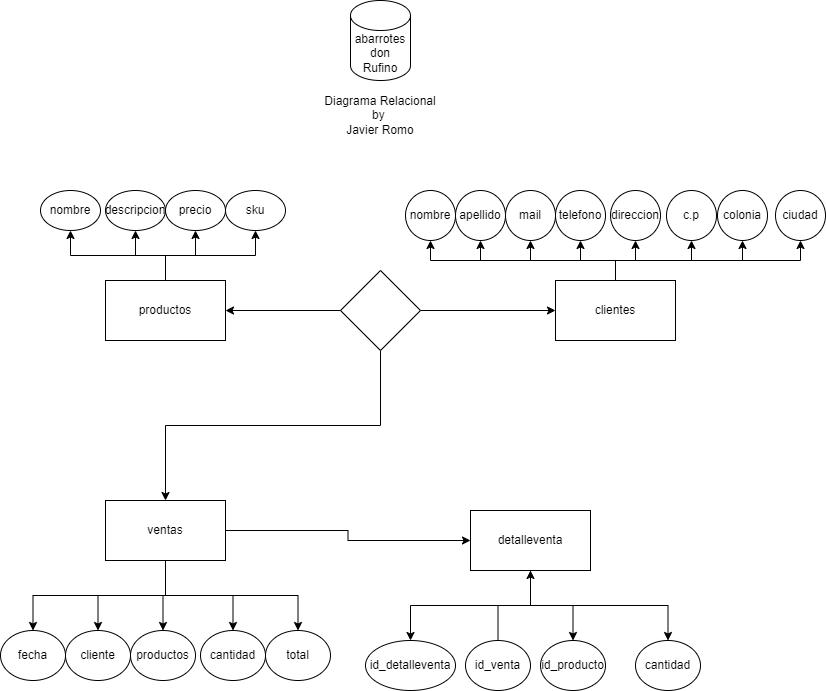

The diagram above was exported from draw.io. Its source (the exported page's mxGraphModel, read from the mxfile embedded in the PNG):
<mxGraphModel dx="888" dy="813" grid="1" gridSize="10" guides="1" tooltips="1" connect="1" arrows="1" fold="1" page="1" pageScale="1" pageWidth="850" pageHeight="1100" math="0" shadow="0">
  <root>
    <mxCell id="0" />
    <mxCell id="1" parent="0" />
    <mxCell id="bZrSzHXKFFpv_MeQmv-U-41" style="edgeStyle=orthogonalEdgeStyle;rounded=0;orthogonalLoop=1;jettySize=auto;html=1;exitX=0.5;exitY=0;exitDx=0;exitDy=0;entryX=0.5;entryY=1;entryDx=0;entryDy=0;" parent="1" source="bZrSzHXKFFpv_MeQmv-U-1" target="bZrSzHXKFFpv_MeQmv-U-40" edge="1">
      <mxGeometry relative="1" as="geometry" />
    </mxCell>
    <mxCell id="bZrSzHXKFFpv_MeQmv-U-42" style="edgeStyle=orthogonalEdgeStyle;rounded=0;orthogonalLoop=1;jettySize=auto;html=1;exitX=0.5;exitY=0;exitDx=0;exitDy=0;entryX=0.5;entryY=1;entryDx=0;entryDy=0;" parent="1" source="bZrSzHXKFFpv_MeQmv-U-1" target="bZrSzHXKFFpv_MeQmv-U-39" edge="1">
      <mxGeometry relative="1" as="geometry" />
    </mxCell>
    <mxCell id="bZrSzHXKFFpv_MeQmv-U-43" style="edgeStyle=orthogonalEdgeStyle;rounded=0;orthogonalLoop=1;jettySize=auto;html=1;exitX=0.5;exitY=0;exitDx=0;exitDy=0;entryX=0.5;entryY=1;entryDx=0;entryDy=0;" parent="1" source="bZrSzHXKFFpv_MeQmv-U-1" target="bZrSzHXKFFpv_MeQmv-U-38" edge="1">
      <mxGeometry relative="1" as="geometry" />
    </mxCell>
    <mxCell id="bZrSzHXKFFpv_MeQmv-U-44" style="edgeStyle=orthogonalEdgeStyle;rounded=0;orthogonalLoop=1;jettySize=auto;html=1;exitX=0.5;exitY=0;exitDx=0;exitDy=0;entryX=0.5;entryY=1;entryDx=0;entryDy=0;" parent="1" source="bZrSzHXKFFpv_MeQmv-U-1" target="bZrSzHXKFFpv_MeQmv-U-3" edge="1">
      <mxGeometry relative="1" as="geometry" />
    </mxCell>
    <mxCell id="bZrSzHXKFFpv_MeQmv-U-1" value="productos" style="rounded=0;whiteSpace=wrap;html=1;" parent="1" vertex="1">
      <mxGeometry x="130" y="290" width="120" height="60" as="geometry" />
    </mxCell>
    <mxCell id="bZrSzHXKFFpv_MeQmv-U-3" value="nombre" style="ellipse;whiteSpace=wrap;html=1;" parent="1" vertex="1">
      <mxGeometry x="65" y="200" width="60" height="40" as="geometry" />
    </mxCell>
    <mxCell id="bZrSzHXKFFpv_MeQmv-U-27" style="edgeStyle=orthogonalEdgeStyle;rounded=0;orthogonalLoop=1;jettySize=auto;html=1;exitX=0.5;exitY=0;exitDx=0;exitDy=0;entryX=0.5;entryY=1;entryDx=0;entryDy=0;" parent="1" source="bZrSzHXKFFpv_MeQmv-U-18" target="bZrSzHXKFFpv_MeQmv-U-19" edge="1">
      <mxGeometry relative="1" as="geometry" />
    </mxCell>
    <mxCell id="bZrSzHXKFFpv_MeQmv-U-28" style="edgeStyle=orthogonalEdgeStyle;rounded=0;orthogonalLoop=1;jettySize=auto;html=1;exitX=0.5;exitY=0;exitDx=0;exitDy=0;entryX=0.5;entryY=1;entryDx=0;entryDy=0;" parent="1" source="bZrSzHXKFFpv_MeQmv-U-18" target="bZrSzHXKFFpv_MeQmv-U-20" edge="1">
      <mxGeometry relative="1" as="geometry" />
    </mxCell>
    <mxCell id="bZrSzHXKFFpv_MeQmv-U-29" style="edgeStyle=orthogonalEdgeStyle;rounded=0;orthogonalLoop=1;jettySize=auto;html=1;exitX=0.5;exitY=0;exitDx=0;exitDy=0;entryX=0.5;entryY=1;entryDx=0;entryDy=0;" parent="1" source="bZrSzHXKFFpv_MeQmv-U-18" target="bZrSzHXKFFpv_MeQmv-U-23" edge="1">
      <mxGeometry relative="1" as="geometry" />
    </mxCell>
    <mxCell id="bZrSzHXKFFpv_MeQmv-U-30" style="edgeStyle=orthogonalEdgeStyle;rounded=0;orthogonalLoop=1;jettySize=auto;html=1;exitX=0.5;exitY=0;exitDx=0;exitDy=0;entryX=0.5;entryY=1;entryDx=0;entryDy=0;" parent="1" source="bZrSzHXKFFpv_MeQmv-U-18" target="bZrSzHXKFFpv_MeQmv-U-21" edge="1">
      <mxGeometry relative="1" as="geometry" />
    </mxCell>
    <mxCell id="bZrSzHXKFFpv_MeQmv-U-31" style="edgeStyle=orthogonalEdgeStyle;rounded=0;orthogonalLoop=1;jettySize=auto;html=1;exitX=0.5;exitY=0;exitDx=0;exitDy=0;entryX=0.5;entryY=1;entryDx=0;entryDy=0;" parent="1" source="bZrSzHXKFFpv_MeQmv-U-18" target="bZrSzHXKFFpv_MeQmv-U-25" edge="1">
      <mxGeometry relative="1" as="geometry" />
    </mxCell>
    <mxCell id="bZrSzHXKFFpv_MeQmv-U-32" style="edgeStyle=orthogonalEdgeStyle;rounded=0;orthogonalLoop=1;jettySize=auto;html=1;exitX=0.5;exitY=0;exitDx=0;exitDy=0;entryX=0.5;entryY=1;entryDx=0;entryDy=0;" parent="1" source="bZrSzHXKFFpv_MeQmv-U-18" target="bZrSzHXKFFpv_MeQmv-U-24" edge="1">
      <mxGeometry relative="1" as="geometry" />
    </mxCell>
    <mxCell id="bZrSzHXKFFpv_MeQmv-U-33" style="edgeStyle=orthogonalEdgeStyle;rounded=0;orthogonalLoop=1;jettySize=auto;html=1;exitX=0.5;exitY=0;exitDx=0;exitDy=0;entryX=0.5;entryY=1;entryDx=0;entryDy=0;" parent="1" source="bZrSzHXKFFpv_MeQmv-U-18" target="bZrSzHXKFFpv_MeQmv-U-22" edge="1">
      <mxGeometry relative="1" as="geometry" />
    </mxCell>
    <mxCell id="bZrSzHXKFFpv_MeQmv-U-34" style="edgeStyle=orthogonalEdgeStyle;rounded=0;orthogonalLoop=1;jettySize=auto;html=1;exitX=0.5;exitY=0;exitDx=0;exitDy=0;" parent="1" source="bZrSzHXKFFpv_MeQmv-U-18" target="bZrSzHXKFFpv_MeQmv-U-26" edge="1">
      <mxGeometry relative="1" as="geometry" />
    </mxCell>
    <mxCell id="bZrSzHXKFFpv_MeQmv-U-18" value="clientes" style="rounded=0;whiteSpace=wrap;html=1;" parent="1" vertex="1">
      <mxGeometry x="580" y="290" width="120" height="60" as="geometry" />
    </mxCell>
    <mxCell id="bZrSzHXKFFpv_MeQmv-U-19" value="nombre" style="ellipse;whiteSpace=wrap;html=1;" parent="1" vertex="1">
      <mxGeometry x="430" y="200" width="50" height="50" as="geometry" />
    </mxCell>
    <mxCell id="bZrSzHXKFFpv_MeQmv-U-20" value="apellido" style="ellipse;whiteSpace=wrap;html=1;" parent="1" vertex="1">
      <mxGeometry x="480" y="200" width="50" height="50" as="geometry" />
    </mxCell>
    <mxCell id="bZrSzHXKFFpv_MeQmv-U-21" value="telefono" style="ellipse;whiteSpace=wrap;html=1;" parent="1" vertex="1">
      <mxGeometry x="580" y="200" width="50" height="50" as="geometry" />
    </mxCell>
    <mxCell id="bZrSzHXKFFpv_MeQmv-U-22" value="colonia" style="ellipse;whiteSpace=wrap;html=1;" parent="1" vertex="1">
      <mxGeometry x="742" y="200" width="50" height="50" as="geometry" />
    </mxCell>
    <mxCell id="bZrSzHXKFFpv_MeQmv-U-23" value="mail" style="ellipse;whiteSpace=wrap;html=1;" parent="1" vertex="1">
      <mxGeometry x="530" y="200" width="50" height="50" as="geometry" />
    </mxCell>
    <mxCell id="bZrSzHXKFFpv_MeQmv-U-24" value="c.p" style="ellipse;whiteSpace=wrap;html=1;" parent="1" vertex="1">
      <mxGeometry x="691" y="200" width="50" height="50" as="geometry" />
    </mxCell>
    <mxCell id="bZrSzHXKFFpv_MeQmv-U-25" value="direccion" style="ellipse;whiteSpace=wrap;html=1;" parent="1" vertex="1">
      <mxGeometry x="635" y="200" width="50" height="50" as="geometry" />
    </mxCell>
    <mxCell id="bZrSzHXKFFpv_MeQmv-U-26" value="ciudad" style="ellipse;whiteSpace=wrap;html=1;" parent="1" vertex="1">
      <mxGeometry x="800" y="200" width="50" height="50" as="geometry" />
    </mxCell>
    <mxCell id="bZrSzHXKFFpv_MeQmv-U-55" style="edgeStyle=orthogonalEdgeStyle;rounded=0;orthogonalLoop=1;jettySize=auto;html=1;exitX=0.5;exitY=1;exitDx=0;exitDy=0;entryX=0.5;entryY=0;entryDx=0;entryDy=0;" parent="1" source="bZrSzHXKFFpv_MeQmv-U-37" target="bZrSzHXKFFpv_MeQmv-U-53" edge="1">
      <mxGeometry relative="1" as="geometry" />
    </mxCell>
    <mxCell id="bZrSzHXKFFpv_MeQmv-U-56" style="edgeStyle=orthogonalEdgeStyle;rounded=0;orthogonalLoop=1;jettySize=auto;html=1;exitX=0.5;exitY=1;exitDx=0;exitDy=0;entryX=0.5;entryY=0;entryDx=0;entryDy=0;" parent="1" source="bZrSzHXKFFpv_MeQmv-U-37" target="bZrSzHXKFFpv_MeQmv-U-54" edge="1">
      <mxGeometry relative="1" as="geometry" />
    </mxCell>
    <mxCell id="bZrSzHXKFFpv_MeQmv-U-57" style="edgeStyle=orthogonalEdgeStyle;rounded=0;orthogonalLoop=1;jettySize=auto;html=1;exitX=0.5;exitY=1;exitDx=0;exitDy=0;entryX=0.5;entryY=0;entryDx=0;entryDy=0;" parent="1" source="bZrSzHXKFFpv_MeQmv-U-37" target="bZrSzHXKFFpv_MeQmv-U-49" edge="1">
      <mxGeometry relative="1" as="geometry" />
    </mxCell>
    <mxCell id="bZrSzHXKFFpv_MeQmv-U-58" style="edgeStyle=orthogonalEdgeStyle;rounded=0;orthogonalLoop=1;jettySize=auto;html=1;exitX=0.5;exitY=1;exitDx=0;exitDy=0;entryX=0.5;entryY=0;entryDx=0;entryDy=0;" parent="1" source="bZrSzHXKFFpv_MeQmv-U-37" target="bZrSzHXKFFpv_MeQmv-U-50" edge="1">
      <mxGeometry relative="1" as="geometry" />
    </mxCell>
    <mxCell id="bZrSzHXKFFpv_MeQmv-U-59" style="edgeStyle=orthogonalEdgeStyle;rounded=0;orthogonalLoop=1;jettySize=auto;html=1;exitX=0.5;exitY=1;exitDx=0;exitDy=0;entryX=0.5;entryY=0;entryDx=0;entryDy=0;" parent="1" source="bZrSzHXKFFpv_MeQmv-U-37" target="bZrSzHXKFFpv_MeQmv-U-52" edge="1">
      <mxGeometry relative="1" as="geometry" />
    </mxCell>
    <mxCell id="M4125-w1baEoedrc7Fhv-16" style="edgeStyle=orthogonalEdgeStyle;rounded=0;orthogonalLoop=1;jettySize=auto;html=1;exitX=1;exitY=0.5;exitDx=0;exitDy=0;" parent="1" source="bZrSzHXKFFpv_MeQmv-U-37" target="M4125-w1baEoedrc7Fhv-6" edge="1">
      <mxGeometry relative="1" as="geometry" />
    </mxCell>
    <mxCell id="bZrSzHXKFFpv_MeQmv-U-37" value="ventas" style="rounded=0;whiteSpace=wrap;html=1;" parent="1" vertex="1">
      <mxGeometry x="130" y="510" width="120" height="60" as="geometry" />
    </mxCell>
    <mxCell id="bZrSzHXKFFpv_MeQmv-U-38" value="descripcion" style="ellipse;whiteSpace=wrap;html=1;" parent="1" vertex="1">
      <mxGeometry x="130" y="200" width="60" height="40" as="geometry" />
    </mxCell>
    <mxCell id="bZrSzHXKFFpv_MeQmv-U-39" value="precio" style="ellipse;whiteSpace=wrap;html=1;" parent="1" vertex="1">
      <mxGeometry x="190" y="200" width="60" height="40" as="geometry" />
    </mxCell>
    <mxCell id="bZrSzHXKFFpv_MeQmv-U-40" value="sku" style="ellipse;whiteSpace=wrap;html=1;" parent="1" vertex="1">
      <mxGeometry x="250" y="200" width="60" height="40" as="geometry" />
    </mxCell>
    <mxCell id="bZrSzHXKFFpv_MeQmv-U-46" style="edgeStyle=orthogonalEdgeStyle;rounded=0;orthogonalLoop=1;jettySize=auto;html=1;exitX=1;exitY=0.5;exitDx=0;exitDy=0;entryX=0;entryY=0.5;entryDx=0;entryDy=0;" parent="1" source="bZrSzHXKFFpv_MeQmv-U-45" target="bZrSzHXKFFpv_MeQmv-U-18" edge="1">
      <mxGeometry relative="1" as="geometry" />
    </mxCell>
    <mxCell id="bZrSzHXKFFpv_MeQmv-U-47" style="edgeStyle=orthogonalEdgeStyle;rounded=0;orthogonalLoop=1;jettySize=auto;html=1;exitX=0;exitY=0.5;exitDx=0;exitDy=0;entryX=1;entryY=0.5;entryDx=0;entryDy=0;" parent="1" source="bZrSzHXKFFpv_MeQmv-U-45" target="bZrSzHXKFFpv_MeQmv-U-1" edge="1">
      <mxGeometry relative="1" as="geometry" />
    </mxCell>
    <mxCell id="bZrSzHXKFFpv_MeQmv-U-48" style="edgeStyle=orthogonalEdgeStyle;rounded=0;orthogonalLoop=1;jettySize=auto;html=1;exitX=0.5;exitY=1;exitDx=0;exitDy=0;entryX=0.5;entryY=0;entryDx=0;entryDy=0;" parent="1" source="bZrSzHXKFFpv_MeQmv-U-45" target="bZrSzHXKFFpv_MeQmv-U-37" edge="1">
      <mxGeometry relative="1" as="geometry" />
    </mxCell>
    <mxCell id="bZrSzHXKFFpv_MeQmv-U-45" value="" style="rhombus;whiteSpace=wrap;html=1;" parent="1" vertex="1">
      <mxGeometry x="365" y="280" width="80" height="80" as="geometry" />
    </mxCell>
    <mxCell id="bZrSzHXKFFpv_MeQmv-U-49" value="productos" style="ellipse;whiteSpace=wrap;html=1;" parent="1" vertex="1">
      <mxGeometry x="155" y="640" width="65" height="50" as="geometry" />
    </mxCell>
    <mxCell id="bZrSzHXKFFpv_MeQmv-U-50" value="cantidad" style="ellipse;whiteSpace=wrap;html=1;" parent="1" vertex="1">
      <mxGeometry x="225" y="640" width="65" height="50" as="geometry" />
    </mxCell>
    <mxCell id="bZrSzHXKFFpv_MeQmv-U-52" value="total" style="ellipse;whiteSpace=wrap;html=1;" parent="1" vertex="1">
      <mxGeometry x="290" y="640" width="65" height="50" as="geometry" />
    </mxCell>
    <mxCell id="bZrSzHXKFFpv_MeQmv-U-53" value="fecha" style="ellipse;whiteSpace=wrap;html=1;" parent="1" vertex="1">
      <mxGeometry x="25" y="640" width="65" height="50" as="geometry" />
    </mxCell>
    <mxCell id="bZrSzHXKFFpv_MeQmv-U-54" value="cliente" style="ellipse;whiteSpace=wrap;html=1;" parent="1" vertex="1">
      <mxGeometry x="90" y="640" width="65" height="50" as="geometry" />
    </mxCell>
    <mxCell id="bZrSzHXKFFpv_MeQmv-U-60" value="abarrotes don Rufino" style="shape=cylinder3;whiteSpace=wrap;html=1;boundedLbl=1;backgroundOutline=1;size=15;" parent="1" vertex="1">
      <mxGeometry x="375" y="10" width="60" height="80" as="geometry" />
    </mxCell>
    <mxCell id="bZrSzHXKFFpv_MeQmv-U-61" value="Diagrama Relacional&lt;div&gt;by&amp;nbsp;&lt;/div&gt;&lt;div&gt;Javier Romo&lt;/div&gt;" style="text;html=1;align=center;verticalAlign=middle;whiteSpace=wrap;rounded=0;" parent="1" vertex="1">
      <mxGeometry x="275" y="110" width="260" height="30" as="geometry" />
    </mxCell>
    <mxCell id="M4125-w1baEoedrc7Fhv-1" style="edgeStyle=orthogonalEdgeStyle;rounded=0;orthogonalLoop=1;jettySize=auto;html=1;exitX=0.5;exitY=1;exitDx=0;exitDy=0;entryX=0.5;entryY=0;entryDx=0;entryDy=0;" parent="1" source="M4125-w1baEoedrc7Fhv-6" target="M4125-w1baEoedrc7Fhv-10" edge="1">
      <mxGeometry relative="1" as="geometry" />
    </mxCell>
    <mxCell id="M4125-w1baEoedrc7Fhv-3" style="edgeStyle=orthogonalEdgeStyle;rounded=0;orthogonalLoop=1;jettySize=auto;html=1;exitX=0.5;exitY=1;exitDx=0;exitDy=0;entryX=0.5;entryY=0;entryDx=0;entryDy=0;" parent="1" source="M4125-w1baEoedrc7Fhv-6" target="M4125-w1baEoedrc7Fhv-7" edge="1">
      <mxGeometry relative="1" as="geometry" />
    </mxCell>
    <mxCell id="M4125-w1baEoedrc7Fhv-13" style="edgeStyle=orthogonalEdgeStyle;rounded=0;orthogonalLoop=1;jettySize=auto;html=1;exitX=0.5;exitY=1;exitDx=0;exitDy=0;entryX=0.5;entryY=0;entryDx=0;entryDy=0;" parent="1" source="M4125-w1baEoedrc7Fhv-6" target="M4125-w1baEoedrc7Fhv-8" edge="1">
      <mxGeometry relative="1" as="geometry" />
    </mxCell>
    <mxCell id="M4125-w1baEoedrc7Fhv-6" value="detalleventa" style="rounded=0;whiteSpace=wrap;html=1;" parent="1" vertex="1">
      <mxGeometry x="495" y="520" width="120" height="60" as="geometry" />
    </mxCell>
    <mxCell id="M4125-w1baEoedrc7Fhv-7" value="id_producto" style="ellipse;whiteSpace=wrap;html=1;" parent="1" vertex="1">
      <mxGeometry x="565" y="650" width="65" height="50" as="geometry" />
    </mxCell>
    <mxCell id="M4125-w1baEoedrc7Fhv-8" value="cantidad" style="ellipse;whiteSpace=wrap;html=1;" parent="1" vertex="1">
      <mxGeometry x="660" y="650" width="65" height="50" as="geometry" />
    </mxCell>
    <mxCell id="M4125-w1baEoedrc7Fhv-10" value="id_detalleventa" style="ellipse;whiteSpace=wrap;html=1;" parent="1" vertex="1">
      <mxGeometry x="390" y="650" width="90" height="50" as="geometry" />
    </mxCell>
    <mxCell id="M4125-w1baEoedrc7Fhv-12" style="edgeStyle=orthogonalEdgeStyle;rounded=0;orthogonalLoop=1;jettySize=auto;html=1;exitX=0.5;exitY=0;exitDx=0;exitDy=0;entryX=0.5;entryY=1;entryDx=0;entryDy=0;" parent="1" source="M4125-w1baEoedrc7Fhv-11" target="M4125-w1baEoedrc7Fhv-6" edge="1">
      <mxGeometry relative="1" as="geometry" />
    </mxCell>
    <mxCell id="M4125-w1baEoedrc7Fhv-11" value="id_venta" style="ellipse;whiteSpace=wrap;html=1;" parent="1" vertex="1">
      <mxGeometry x="490" y="650" width="65" height="50" as="geometry" />
    </mxCell>
  </root>
</mxGraphModel>